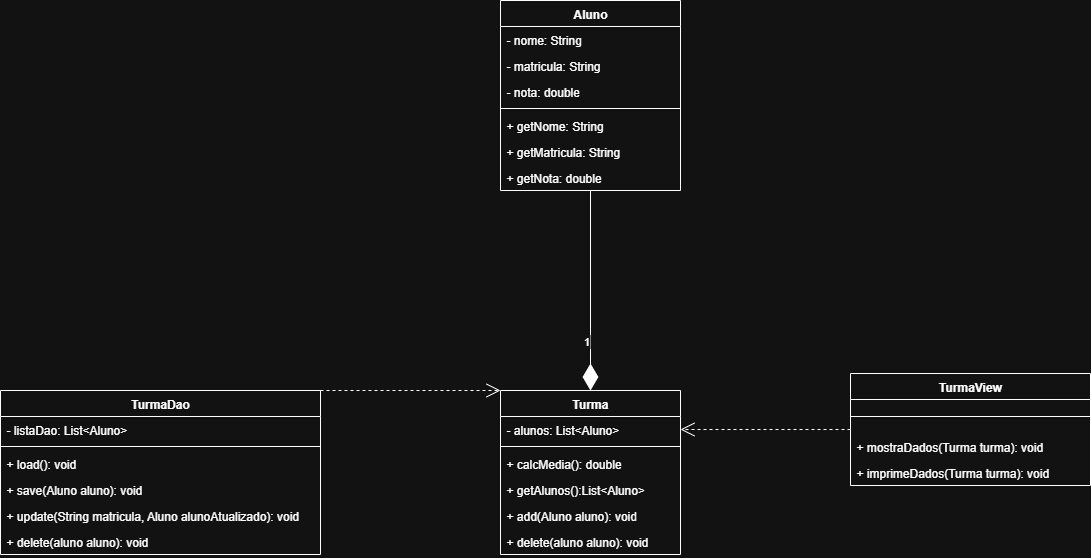

The diagram above was exported from draw.io. Its source (the exported page's mxGraphModel, read from the mxfile embedded in the PNG):
<mxGraphModel dx="2430" dy="1992" grid="1" gridSize="10" guides="1" tooltips="1" connect="1" arrows="1" fold="1" page="1" pageScale="1" pageWidth="827" pageHeight="1169" math="0" shadow="0">
  <root>
    <mxCell id="0" />
    <mxCell id="1" parent="0" />
    <mxCell id="7bHB9G3fDekGZXWh4POs-5" value="Turma" style="swimlane;fontStyle=1;align=center;verticalAlign=top;childLayout=stackLayout;horizontal=1;startSize=26;horizontalStack=0;resizeParent=1;resizeParentMax=0;resizeLast=0;collapsible=1;marginBottom=0;whiteSpace=wrap;html=1;" parent="1" vertex="1">
      <mxGeometry x="300" y="200" width="180" height="164" as="geometry" />
    </mxCell>
    <mxCell id="7bHB9G3fDekGZXWh4POs-6" value="- alunos: List&amp;lt;Aluno&amp;gt;" style="text;strokeColor=none;fillColor=none;align=left;verticalAlign=top;spacingLeft=4;spacingRight=4;overflow=hidden;rotatable=0;points=[[0,0.5],[1,0.5]];portConstraint=eastwest;whiteSpace=wrap;html=1;" parent="7bHB9G3fDekGZXWh4POs-5" vertex="1">
      <mxGeometry y="26" width="180" height="26" as="geometry" />
    </mxCell>
    <mxCell id="7bHB9G3fDekGZXWh4POs-7" value="" style="line;strokeWidth=1;fillColor=none;align=left;verticalAlign=middle;spacingTop=-1;spacingLeft=3;spacingRight=3;rotatable=0;labelPosition=right;points=[];portConstraint=eastwest;strokeColor=inherit;" parent="7bHB9G3fDekGZXWh4POs-5" vertex="1">
      <mxGeometry y="52" width="180" height="8" as="geometry" />
    </mxCell>
    <mxCell id="7bHB9G3fDekGZXWh4POs-8" value="+ calcMedia(): double" style="text;strokeColor=none;fillColor=none;align=left;verticalAlign=top;spacingLeft=4;spacingRight=4;overflow=hidden;rotatable=0;points=[[0,0.5],[1,0.5]];portConstraint=eastwest;whiteSpace=wrap;html=1;" parent="7bHB9G3fDekGZXWh4POs-5" vertex="1">
      <mxGeometry y="60" width="180" height="26" as="geometry" />
    </mxCell>
    <mxCell id="7bHB9G3fDekGZXWh4POs-9" value="+ getAlunos():List&amp;lt;Aluno&amp;gt;" style="text;strokeColor=none;fillColor=none;align=left;verticalAlign=top;spacingLeft=4;spacingRight=4;overflow=hidden;rotatable=0;points=[[0,0.5],[1,0.5]];portConstraint=eastwest;whiteSpace=wrap;html=1;" parent="7bHB9G3fDekGZXWh4POs-5" vertex="1">
      <mxGeometry y="86" width="180" height="26" as="geometry" />
    </mxCell>
    <mxCell id="7bHB9G3fDekGZXWh4POs-10" value="+ add(Aluno aluno): void" style="text;strokeColor=none;fillColor=none;align=left;verticalAlign=top;spacingLeft=4;spacingRight=4;overflow=hidden;rotatable=0;points=[[0,0.5],[1,0.5]];portConstraint=eastwest;whiteSpace=wrap;html=1;" parent="7bHB9G3fDekGZXWh4POs-5" vertex="1">
      <mxGeometry y="112" width="180" height="26" as="geometry" />
    </mxCell>
    <mxCell id="7bHB9G3fDekGZXWh4POs-11" value="+ delete(aluno aluno): void" style="text;strokeColor=none;fillColor=none;align=left;verticalAlign=top;spacingLeft=4;spacingRight=4;overflow=hidden;rotatable=0;points=[[0,0.5],[1,0.5]];portConstraint=eastwest;whiteSpace=wrap;html=1;" parent="7bHB9G3fDekGZXWh4POs-5" vertex="1">
      <mxGeometry y="138" width="180" height="26" as="geometry" />
    </mxCell>
    <mxCell id="7bHB9G3fDekGZXWh4POs-12" value="TurmaView" style="swimlane;fontStyle=1;align=center;verticalAlign=top;childLayout=stackLayout;horizontal=1;startSize=26;horizontalStack=0;resizeParent=1;resizeParentMax=0;resizeLast=0;collapsible=1;marginBottom=0;whiteSpace=wrap;html=1;" parent="1" vertex="1">
      <mxGeometry x="650" y="183" width="240" height="112" as="geometry" />
    </mxCell>
    <mxCell id="7bHB9G3fDekGZXWh4POs-14" value="" style="line;strokeWidth=1;fillColor=none;align=left;verticalAlign=middle;spacingTop=-1;spacingLeft=3;spacingRight=3;rotatable=0;labelPosition=right;points=[];portConstraint=eastwest;strokeColor=inherit;" parent="7bHB9G3fDekGZXWh4POs-12" vertex="1">
      <mxGeometry y="26" width="240" height="34" as="geometry" />
    </mxCell>
    <mxCell id="7bHB9G3fDekGZXWh4POs-15" value="+ mostraDados(Turma turma): void" style="text;strokeColor=none;fillColor=none;align=left;verticalAlign=top;spacingLeft=4;spacingRight=4;overflow=hidden;rotatable=0;points=[[0,0.5],[1,0.5]];portConstraint=eastwest;whiteSpace=wrap;html=1;" parent="7bHB9G3fDekGZXWh4POs-12" vertex="1">
      <mxGeometry y="60" width="240" height="26" as="geometry" />
    </mxCell>
    <mxCell id="7bHB9G3fDekGZXWh4POs-16" value="+ imprimeDados(Turma turma): void" style="text;strokeColor=none;fillColor=none;align=left;verticalAlign=top;spacingLeft=4;spacingRight=4;overflow=hidden;rotatable=0;points=[[0,0.5],[1,0.5]];portConstraint=eastwest;whiteSpace=wrap;html=1;" parent="7bHB9G3fDekGZXWh4POs-12" vertex="1">
      <mxGeometry y="86" width="240" height="26" as="geometry" />
    </mxCell>
    <mxCell id="7bHB9G3fDekGZXWh4POs-19" value="TurmaDao" style="swimlane;fontStyle=1;align=center;verticalAlign=top;childLayout=stackLayout;horizontal=1;startSize=26;horizontalStack=0;resizeParent=1;resizeParentMax=0;resizeLast=0;collapsible=1;marginBottom=0;whiteSpace=wrap;html=1;" parent="1" vertex="1">
      <mxGeometry x="-200" y="200" width="320" height="164" as="geometry" />
    </mxCell>
    <mxCell id="7bHB9G3fDekGZXWh4POs-20" value="- listaDao: List&amp;lt;Aluno&amp;gt;" style="text;strokeColor=none;fillColor=none;align=left;verticalAlign=top;spacingLeft=4;spacingRight=4;overflow=hidden;rotatable=0;points=[[0,0.5],[1,0.5]];portConstraint=eastwest;whiteSpace=wrap;html=1;" parent="7bHB9G3fDekGZXWh4POs-19" vertex="1">
      <mxGeometry y="26" width="320" height="26" as="geometry" />
    </mxCell>
    <mxCell id="7bHB9G3fDekGZXWh4POs-21" value="" style="line;strokeWidth=1;fillColor=none;align=left;verticalAlign=middle;spacingTop=-1;spacingLeft=3;spacingRight=3;rotatable=0;labelPosition=right;points=[];portConstraint=eastwest;strokeColor=inherit;" parent="7bHB9G3fDekGZXWh4POs-19" vertex="1">
      <mxGeometry y="52" width="320" height="8" as="geometry" />
    </mxCell>
    <mxCell id="7bHB9G3fDekGZXWh4POs-22" value="+ load(): void" style="text;strokeColor=none;fillColor=none;align=left;verticalAlign=top;spacingLeft=4;spacingRight=4;overflow=hidden;rotatable=0;points=[[0,0.5],[1,0.5]];portConstraint=eastwest;whiteSpace=wrap;html=1;" parent="7bHB9G3fDekGZXWh4POs-19" vertex="1">
      <mxGeometry y="60" width="320" height="26" as="geometry" />
    </mxCell>
    <mxCell id="7bHB9G3fDekGZXWh4POs-23" value="+ save(Aluno aluno): void" style="text;strokeColor=none;fillColor=none;align=left;verticalAlign=top;spacingLeft=4;spacingRight=4;overflow=hidden;rotatable=0;points=[[0,0.5],[1,0.5]];portConstraint=eastwest;whiteSpace=wrap;html=1;" parent="7bHB9G3fDekGZXWh4POs-19" vertex="1">
      <mxGeometry y="86" width="320" height="26" as="geometry" />
    </mxCell>
    <mxCell id="7bHB9G3fDekGZXWh4POs-24" value="+ update(String matricula, Aluno alunoAtualizado): void" style="text;strokeColor=none;fillColor=none;align=left;verticalAlign=top;spacingLeft=4;spacingRight=4;overflow=hidden;rotatable=0;points=[[0,0.5],[1,0.5]];portConstraint=eastwest;whiteSpace=wrap;html=1;" parent="7bHB9G3fDekGZXWh4POs-19" vertex="1">
      <mxGeometry y="112" width="320" height="26" as="geometry" />
    </mxCell>
    <mxCell id="7bHB9G3fDekGZXWh4POs-25" value="+ delete(aluno aluno): void" style="text;strokeColor=none;fillColor=none;align=left;verticalAlign=top;spacingLeft=4;spacingRight=4;overflow=hidden;rotatable=0;points=[[0,0.5],[1,0.5]];portConstraint=eastwest;whiteSpace=wrap;html=1;" parent="7bHB9G3fDekGZXWh4POs-19" vertex="1">
      <mxGeometry y="138" width="320" height="26" as="geometry" />
    </mxCell>
    <mxCell id="7bHB9G3fDekGZXWh4POs-26" value="Aluno" style="swimlane;fontStyle=1;align=center;verticalAlign=top;childLayout=stackLayout;horizontal=1;startSize=26;horizontalStack=0;resizeParent=1;resizeParentMax=0;resizeLast=0;collapsible=1;marginBottom=0;whiteSpace=wrap;html=1;" parent="1" vertex="1">
      <mxGeometry x="300" y="-190" width="180" height="190" as="geometry" />
    </mxCell>
    <mxCell id="7bHB9G3fDekGZXWh4POs-27" value="- nome: String" style="text;strokeColor=none;fillColor=none;align=left;verticalAlign=top;spacingLeft=4;spacingRight=4;overflow=hidden;rotatable=0;points=[[0,0.5],[1,0.5]];portConstraint=eastwest;whiteSpace=wrap;html=1;" parent="7bHB9G3fDekGZXWh4POs-26" vertex="1">
      <mxGeometry y="26" width="180" height="26" as="geometry" />
    </mxCell>
    <mxCell id="7bHB9G3fDekGZXWh4POs-33" value="- matricula: String" style="text;strokeColor=none;fillColor=none;align=left;verticalAlign=top;spacingLeft=4;spacingRight=4;overflow=hidden;rotatable=0;points=[[0,0.5],[1,0.5]];portConstraint=eastwest;whiteSpace=wrap;html=1;" parent="7bHB9G3fDekGZXWh4POs-26" vertex="1">
      <mxGeometry y="52" width="180" height="26" as="geometry" />
    </mxCell>
    <mxCell id="7bHB9G3fDekGZXWh4POs-34" value="- nota: double" style="text;strokeColor=none;fillColor=none;align=left;verticalAlign=top;spacingLeft=4;spacingRight=4;overflow=hidden;rotatable=0;points=[[0,0.5],[1,0.5]];portConstraint=eastwest;whiteSpace=wrap;html=1;" parent="7bHB9G3fDekGZXWh4POs-26" vertex="1">
      <mxGeometry y="78" width="180" height="26" as="geometry" />
    </mxCell>
    <mxCell id="7bHB9G3fDekGZXWh4POs-28" value="" style="line;strokeWidth=1;fillColor=none;align=left;verticalAlign=middle;spacingTop=-1;spacingLeft=3;spacingRight=3;rotatable=0;labelPosition=right;points=[];portConstraint=eastwest;strokeColor=inherit;" parent="7bHB9G3fDekGZXWh4POs-26" vertex="1">
      <mxGeometry y="104" width="180" height="8" as="geometry" />
    </mxCell>
    <mxCell id="7bHB9G3fDekGZXWh4POs-29" value="+ getNome: String" style="text;strokeColor=none;fillColor=none;align=left;verticalAlign=top;spacingLeft=4;spacingRight=4;overflow=hidden;rotatable=0;points=[[0,0.5],[1,0.5]];portConstraint=eastwest;whiteSpace=wrap;html=1;" parent="7bHB9G3fDekGZXWh4POs-26" vertex="1">
      <mxGeometry y="112" width="180" height="26" as="geometry" />
    </mxCell>
    <mxCell id="7bHB9G3fDekGZXWh4POs-30" value="+ getMatricula: String" style="text;strokeColor=none;fillColor=none;align=left;verticalAlign=top;spacingLeft=4;spacingRight=4;overflow=hidden;rotatable=0;points=[[0,0.5],[1,0.5]];portConstraint=eastwest;whiteSpace=wrap;html=1;" parent="7bHB9G3fDekGZXWh4POs-26" vertex="1">
      <mxGeometry y="138" width="180" height="26" as="geometry" />
    </mxCell>
    <mxCell id="7bHB9G3fDekGZXWh4POs-31" value="+ getNota: double" style="text;strokeColor=none;fillColor=none;align=left;verticalAlign=top;spacingLeft=4;spacingRight=4;overflow=hidden;rotatable=0;points=[[0,0.5],[1,0.5]];portConstraint=eastwest;whiteSpace=wrap;html=1;" parent="7bHB9G3fDekGZXWh4POs-26" vertex="1">
      <mxGeometry y="164" width="180" height="26" as="geometry" />
    </mxCell>
    <mxCell id="W72ubEw32qCXVAj1Q6WG-2" value="" style="endArrow=diamondThin;endFill=1;endSize=24;html=1;rounded=0;entryX=0.5;entryY=0;entryDx=0;entryDy=0;" edge="1" parent="1" source="7bHB9G3fDekGZXWh4POs-31" target="7bHB9G3fDekGZXWh4POs-5">
      <mxGeometry width="160" relative="1" as="geometry">
        <mxPoint x="120" y="-10" as="sourcePoint" />
        <mxPoint x="280" y="-10" as="targetPoint" />
      </mxGeometry>
    </mxCell>
    <mxCell id="W72ubEw32qCXVAj1Q6WG-7" value="1" style="edgeLabel;html=1;align=center;verticalAlign=middle;resizable=0;points=[];" vertex="1" connectable="0" parent="W72ubEw32qCXVAj1Q6WG-2">
      <mxGeometry x="0.4985" y="-5" relative="1" as="geometry">
        <mxPoint y="1" as="offset" />
      </mxGeometry>
    </mxCell>
    <mxCell id="W72ubEw32qCXVAj1Q6WG-5" value="" style="endArrow=open;dashed=1;endFill=0;endSize=12;html=1;rounded=0;entryX=0;entryY=0;entryDx=0;entryDy=0;exitX=1;exitY=0;exitDx=0;exitDy=0;" edge="1" parent="1" source="7bHB9G3fDekGZXWh4POs-19" target="7bHB9G3fDekGZXWh4POs-5">
      <mxGeometry width="160" relative="1" as="geometry">
        <mxPoint x="150" y="160" as="sourcePoint" />
        <mxPoint x="330" y="40" as="targetPoint" />
      </mxGeometry>
    </mxCell>
    <mxCell id="W72ubEw32qCXVAj1Q6WG-6" value="" style="endArrow=open;dashed=1;endFill=0;endSize=12;html=1;rounded=0;entryX=1;entryY=0.5;entryDx=0;entryDy=0;" edge="1" parent="1" source="7bHB9G3fDekGZXWh4POs-12" target="7bHB9G3fDekGZXWh4POs-6">
      <mxGeometry width="160" relative="1" as="geometry">
        <mxPoint x="220" y="200" as="sourcePoint" />
        <mxPoint x="400" y="200" as="targetPoint" />
      </mxGeometry>
    </mxCell>
  </root>
</mxGraphModel>